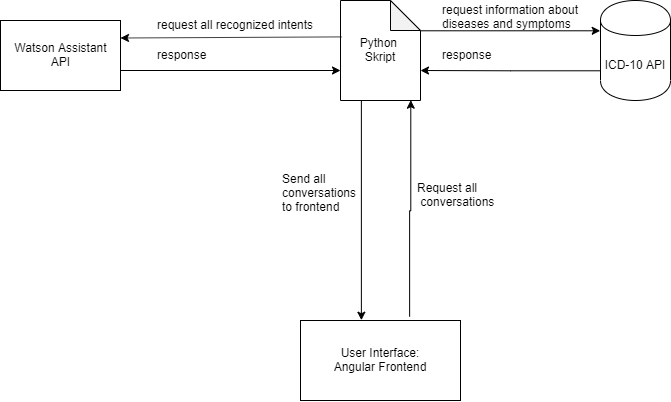

The diagram above was exported from draw.io. Its source (the exported page's mxGraphModel, read from the mxfile embedded in the PNG):
<mxGraphModel dx="825" dy="525" grid="1" gridSize="10" guides="1" tooltips="1" connect="1" arrows="1" fold="1" page="1" pageScale="1" pageWidth="827" pageHeight="1169" math="0" shadow="0">
  <root>
    <mxCell id="0" />
    <mxCell id="1" parent="0" />
    <mxCell id="XJr4dj0j2Y-wVWsml0p0-4" value="Watson Assistant&lt;br&gt;API" style="rounded=0;whiteSpace=wrap;html=1;" vertex="1" parent="1">
      <mxGeometry x="60" y="240" width="120" height="70" as="geometry" />
    </mxCell>
    <mxCell id="XJr4dj0j2Y-wVWsml0p0-9" value="" style="edgeStyle=orthogonalEdgeStyle;rounded=0;orthogonalLoop=1;jettySize=auto;html=1;entryX=0;entryY=0.3;entryDx=0;entryDy=0;exitX=0;exitY=0;exitDx=80;exitDy=30;exitPerimeter=0;" edge="1" parent="1" source="XJr4dj0j2Y-wVWsml0p0-5" target="XJr4dj0j2Y-wVWsml0p0-15">
      <mxGeometry relative="1" as="geometry">
        <mxPoint x="598" y="270" as="targetPoint" />
      </mxGeometry>
    </mxCell>
    <mxCell id="XJr4dj0j2Y-wVWsml0p0-12" value="" style="edgeStyle=orthogonalEdgeStyle;rounded=0;orthogonalLoop=1;jettySize=auto;html=1;exitX=0.261;exitY=0.998;exitDx=0;exitDy=0;exitPerimeter=0;entryX=0.383;entryY=-0.004;entryDx=0;entryDy=0;entryPerimeter=0;" edge="1" parent="1" source="XJr4dj0j2Y-wVWsml0p0-5" target="XJr4dj0j2Y-wVWsml0p0-10">
      <mxGeometry relative="1" as="geometry">
        <mxPoint x="419" y="537" as="targetPoint" />
      </mxGeometry>
    </mxCell>
    <mxCell id="XJr4dj0j2Y-wVWsml0p0-5" value="Python&amp;nbsp;&lt;br&gt;Skript" style="shape=note;whiteSpace=wrap;html=1;backgroundOutline=1;darkOpacity=0.05;" vertex="1" parent="1">
      <mxGeometry x="400" y="220" width="80" height="100" as="geometry" />
    </mxCell>
    <mxCell id="XJr4dj0j2Y-wVWsml0p0-6" value="" style="endArrow=classic;html=1;entryX=1;entryY=0.25;entryDx=0;entryDy=0;exitX=0.011;exitY=0.364;exitDx=0;exitDy=0;exitPerimeter=0;" edge="1" parent="1" source="XJr4dj0j2Y-wVWsml0p0-5" target="XJr4dj0j2Y-wVWsml0p0-4">
      <mxGeometry width="50" height="50" relative="1" as="geometry">
        <mxPoint x="400" y="290" as="sourcePoint" />
        <mxPoint x="240" y="220" as="targetPoint" />
      </mxGeometry>
    </mxCell>
    <mxCell id="XJr4dj0j2Y-wVWsml0p0-10" value="User Interface:&lt;br&gt;Angular Frontend" style="rounded=0;whiteSpace=wrap;html=1;" vertex="1" parent="1">
      <mxGeometry x="360" y="540" width="160" height="80" as="geometry" />
    </mxCell>
    <mxCell id="XJr4dj0j2Y-wVWsml0p0-13" value="" style="endArrow=none;html=1;exitX=0;exitY=0.5;exitDx=0;exitDy=0;exitPerimeter=0;startArrow=classic;startFill=1;endFill=0;" edge="1" parent="1">
      <mxGeometry width="50" height="50" relative="1" as="geometry">
        <mxPoint x="400" y="290" as="sourcePoint" />
        <mxPoint x="180" y="290" as="targetPoint" />
      </mxGeometry>
    </mxCell>
    <mxCell id="XJr4dj0j2Y-wVWsml0p0-14" value="" style="edgeStyle=orthogonalEdgeStyle;rounded=0;orthogonalLoop=1;jettySize=auto;html=1;entryX=0;entryY=0.7;entryDx=0;entryDy=0;startArrow=classic;startFill=1;endArrow=none;endFill=0;" edge="1" parent="1" target="XJr4dj0j2Y-wVWsml0p0-15">
      <mxGeometry relative="1" as="geometry">
        <mxPoint x="480" y="290" as="sourcePoint" />
        <mxPoint x="598" y="290" as="targetPoint" />
      </mxGeometry>
    </mxCell>
    <mxCell id="XJr4dj0j2Y-wVWsml0p0-15" value="ICD-10 API" style="shape=cylinder;whiteSpace=wrap;html=1;boundedLbl=1;backgroundOutline=1;" vertex="1" parent="1">
      <mxGeometry x="660" y="220" width="70" height="100" as="geometry" />
    </mxCell>
    <mxCell id="XJr4dj0j2Y-wVWsml0p0-17" value="request information about &lt;br&gt;diseases and symptoms" style="text;html=1;resizable=0;points=[];autosize=1;align=left;verticalAlign=top;spacingTop=-4;" vertex="1" parent="1">
      <mxGeometry x="500" y="220" width="150" height="30" as="geometry" />
    </mxCell>
    <mxCell id="XJr4dj0j2Y-wVWsml0p0-18" value="request all recognized intents" style="text;html=1;resizable=0;points=[];autosize=1;align=left;verticalAlign=top;spacingTop=-4;" vertex="1" parent="1">
      <mxGeometry x="215" y="235" width="170" height="20" as="geometry" />
    </mxCell>
    <mxCell id="XJr4dj0j2Y-wVWsml0p0-19" value="&lt;br&gt;Send all &lt;br&gt;conversations&lt;br&gt;to frontend" style="text;html=1;resizable=0;points=[];autosize=1;align=left;verticalAlign=top;spacingTop=-4;" vertex="1" parent="1">
      <mxGeometry x="340" y="375" width="90" height="60" as="geometry" />
    </mxCell>
    <mxCell id="XJr4dj0j2Y-wVWsml0p0-20" value="" style="edgeStyle=orthogonalEdgeStyle;rounded=0;orthogonalLoop=1;jettySize=auto;html=1;startArrow=classic;startFill=1;endArrow=none;endFill=0;exitX=0.884;exitY=1.001;exitDx=0;exitDy=0;exitPerimeter=0;entryX=0.682;entryY=-0.053;entryDx=0;entryDy=0;entryPerimeter=0;" edge="1" parent="1" source="XJr4dj0j2Y-wVWsml0p0-5" target="XJr4dj0j2Y-wVWsml0p0-10">
      <mxGeometry relative="1" as="geometry">
        <mxPoint x="470" y="330" as="sourcePoint" />
        <mxPoint x="440" y="490" as="targetPoint" />
      </mxGeometry>
    </mxCell>
    <mxCell id="XJr4dj0j2Y-wVWsml0p0-24" value="response" style="text;html=1;resizable=0;points=[];autosize=1;align=left;verticalAlign=top;spacingTop=-4;" vertex="1" parent="1">
      <mxGeometry x="500" y="265" width="60" height="20" as="geometry" />
    </mxCell>
    <mxCell id="XJr4dj0j2Y-wVWsml0p0-26" value="response" style="text;html=1;resizable=0;points=[];autosize=1;align=left;verticalAlign=top;spacingTop=-4;" vertex="1" parent="1">
      <mxGeometry x="215" y="265" width="60" height="20" as="geometry" />
    </mxCell>
    <mxCell id="XJr4dj0j2Y-wVWsml0p0-33" value="Request all&lt;br&gt;&amp;nbsp;conversations&amp;nbsp;" style="text;html=1;resizable=0;points=[];autosize=1;align=left;verticalAlign=top;spacingTop=-4;" vertex="1" parent="1">
      <mxGeometry x="475" y="397.5" width="100" height="30" as="geometry" />
    </mxCell>
  </root>
</mxGraphModel>